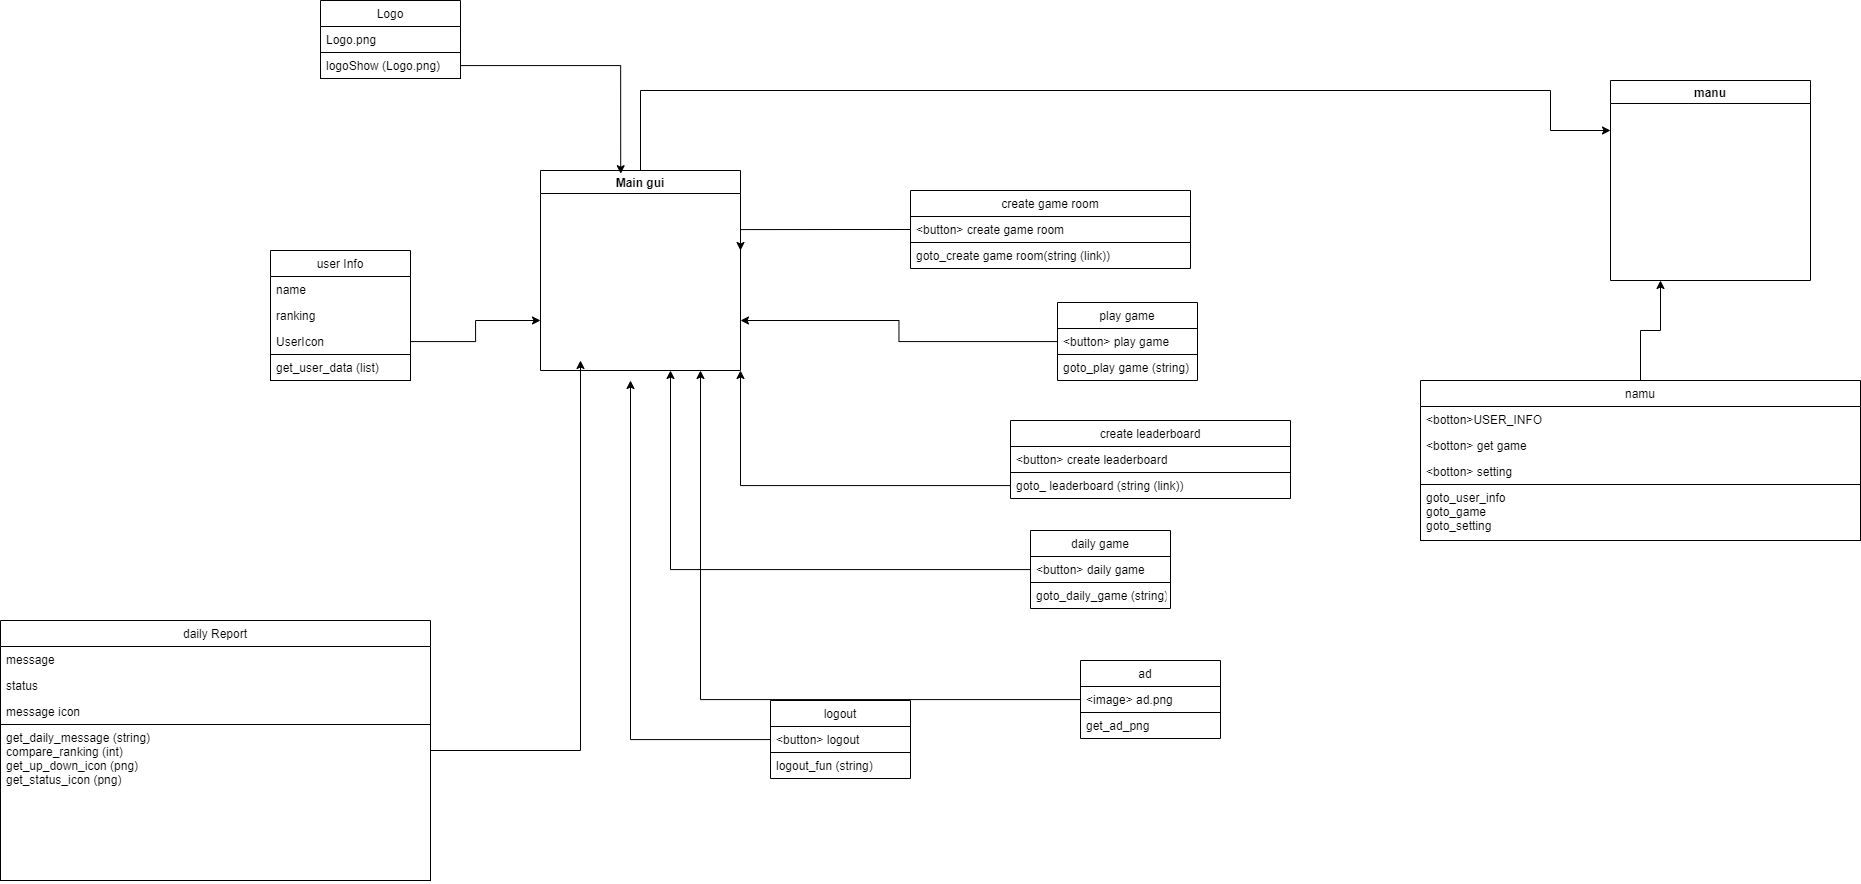

The diagram above was exported from draw.io. Its source (the exported page's mxGraphModel, read from the mxfile embedded in the PNG):
<mxGraphModel dx="2424" dy="998" grid="1" gridSize="10" guides="1" tooltips="1" connect="1" arrows="1" fold="1" page="1" pageScale="1" pageWidth="827" pageHeight="1169" math="0" shadow="0">
  <root>
    <mxCell id="Mllq3L24CPvjtEeD05F1-0" />
    <mxCell id="Mllq3L24CPvjtEeD05F1-1" parent="Mllq3L24CPvjtEeD05F1-0" />
    <mxCell id="hWO9JZgSIONBtoNmLfE6-45" style="edgeStyle=orthogonalEdgeStyle;rounded=0;orthogonalLoop=1;jettySize=auto;html=1;entryX=0;entryY=0.25;entryDx=0;entryDy=0;" edge="1" parent="Mllq3L24CPvjtEeD05F1-1" source="Mllq3L24CPvjtEeD05F1-2" target="hWO9JZgSIONBtoNmLfE6-44">
      <mxGeometry relative="1" as="geometry">
        <Array as="points">
          <mxPoint x="410" y="150" />
          <mxPoint x="1320" y="150" />
        </Array>
      </mxGeometry>
    </mxCell>
    <mxCell id="Mllq3L24CPvjtEeD05F1-2" value="Main gui" style="swimlane;strokeColor=default;" vertex="1" parent="Mllq3L24CPvjtEeD05F1-1">
      <mxGeometry x="310" y="230" width="200" height="200" as="geometry" />
    </mxCell>
    <mxCell id="Mllq3L24CPvjtEeD05F1-3" value="user Info" style="swimlane;fontStyle=0;childLayout=stackLayout;horizontal=1;startSize=26;fillColor=none;horizontalStack=0;resizeParent=1;resizeParentMax=0;resizeLast=0;collapsible=1;marginBottom=0;strokeColor=default;" vertex="1" parent="Mllq3L24CPvjtEeD05F1-1">
      <mxGeometry x="40" y="310" width="140" height="130" as="geometry" />
    </mxCell>
    <mxCell id="Mllq3L24CPvjtEeD05F1-4" value="name" style="text;strokeColor=none;fillColor=none;align=left;verticalAlign=top;spacingLeft=4;spacingRight=4;overflow=hidden;rotatable=0;points=[[0,0.5],[1,0.5]];portConstraint=eastwest;" vertex="1" parent="Mllq3L24CPvjtEeD05F1-3">
      <mxGeometry y="26" width="140" height="26" as="geometry" />
    </mxCell>
    <mxCell id="Mllq3L24CPvjtEeD05F1-5" value="ranking" style="text;strokeColor=none;fillColor=none;align=left;verticalAlign=top;spacingLeft=4;spacingRight=4;overflow=hidden;rotatable=0;points=[[0,0.5],[1,0.5]];portConstraint=eastwest;" vertex="1" parent="Mllq3L24CPvjtEeD05F1-3">
      <mxGeometry y="52" width="140" height="26" as="geometry" />
    </mxCell>
    <mxCell id="Mllq3L24CPvjtEeD05F1-6" value="UserIcon" style="text;strokeColor=none;fillColor=none;align=left;verticalAlign=top;spacingLeft=4;spacingRight=4;overflow=hidden;rotatable=0;points=[[0,0.5],[1,0.5]];portConstraint=eastwest;" vertex="1" parent="Mllq3L24CPvjtEeD05F1-3">
      <mxGeometry y="78" width="140" height="26" as="geometry" />
    </mxCell>
    <mxCell id="Mllq3L24CPvjtEeD05F1-7" value="get_user_data (list)" style="text;strokeColor=default;fillColor=none;align=left;verticalAlign=top;spacingLeft=4;spacingRight=4;overflow=hidden;rotatable=0;points=[[0,0.5],[1,0.5]];portConstraint=eastwest;" vertex="1" parent="Mllq3L24CPvjtEeD05F1-3">
      <mxGeometry y="104" width="140" height="26" as="geometry" />
    </mxCell>
    <mxCell id="hWO9JZgSIONBtoNmLfE6-0" value="Logo" style="swimlane;fontStyle=0;childLayout=stackLayout;horizontal=1;startSize=26;fillColor=none;horizontalStack=0;resizeParent=1;resizeParentMax=0;resizeLast=0;collapsible=1;marginBottom=0;" vertex="1" parent="Mllq3L24CPvjtEeD05F1-1">
      <mxGeometry x="90" y="60" width="140" height="78" as="geometry" />
    </mxCell>
    <mxCell id="hWO9JZgSIONBtoNmLfE6-1" value="Logo.png" style="text;strokeColor=none;fillColor=none;align=left;verticalAlign=top;spacingLeft=4;spacingRight=4;overflow=hidden;rotatable=0;points=[[0,0.5],[1,0.5]];portConstraint=eastwest;" vertex="1" parent="hWO9JZgSIONBtoNmLfE6-0">
      <mxGeometry y="26" width="140" height="26" as="geometry" />
    </mxCell>
    <mxCell id="hWO9JZgSIONBtoNmLfE6-2" value="logoShow (Logo.png)" style="text;strokeColor=default;fillColor=none;align=left;verticalAlign=top;spacingLeft=4;spacingRight=4;overflow=hidden;rotatable=0;points=[[0,0.5],[1,0.5]];portConstraint=eastwest;" vertex="1" parent="hWO9JZgSIONBtoNmLfE6-0">
      <mxGeometry y="52" width="140" height="26" as="geometry" />
    </mxCell>
    <mxCell id="hWO9JZgSIONBtoNmLfE6-29" style="edgeStyle=orthogonalEdgeStyle;rounded=0;orthogonalLoop=1;jettySize=auto;html=1;" edge="1" parent="Mllq3L24CPvjtEeD05F1-1" source="hWO9JZgSIONBtoNmLfE6-3">
      <mxGeometry relative="1" as="geometry">
        <mxPoint x="350" y="420" as="targetPoint" />
      </mxGeometry>
    </mxCell>
    <mxCell id="hWO9JZgSIONBtoNmLfE6-3" value="daily Report" style="swimlane;fontStyle=0;childLayout=stackLayout;horizontal=1;startSize=26;fillColor=none;horizontalStack=0;resizeParent=1;resizeParentMax=0;resizeLast=0;collapsible=1;marginBottom=0;strokeColor=default;" vertex="1" parent="Mllq3L24CPvjtEeD05F1-1">
      <mxGeometry x="-230" y="680" width="430" height="260" as="geometry">
        <mxRectangle x="300" y="500" width="100" height="26" as="alternateBounds" />
      </mxGeometry>
    </mxCell>
    <mxCell id="hWO9JZgSIONBtoNmLfE6-4" value="message" style="text;strokeColor=none;fillColor=none;align=left;verticalAlign=top;spacingLeft=4;spacingRight=4;overflow=hidden;rotatable=0;points=[[0,0.5],[1,0.5]];portConstraint=eastwest;" vertex="1" parent="hWO9JZgSIONBtoNmLfE6-3">
      <mxGeometry y="26" width="430" height="26" as="geometry" />
    </mxCell>
    <mxCell id="hWO9JZgSIONBtoNmLfE6-5" value="status" style="text;strokeColor=none;fillColor=none;align=left;verticalAlign=top;spacingLeft=4;spacingRight=4;overflow=hidden;rotatable=0;points=[[0,0.5],[1,0.5]];portConstraint=eastwest;" vertex="1" parent="hWO9JZgSIONBtoNmLfE6-3">
      <mxGeometry y="52" width="430" height="26" as="geometry" />
    </mxCell>
    <mxCell id="hWO9JZgSIONBtoNmLfE6-6" value="message icon" style="text;strokeColor=none;fillColor=none;align=left;verticalAlign=top;spacingLeft=4;spacingRight=4;overflow=hidden;rotatable=0;points=[[0,0.5],[1,0.5]];portConstraint=eastwest;" vertex="1" parent="hWO9JZgSIONBtoNmLfE6-3">
      <mxGeometry y="78" width="430" height="26" as="geometry" />
    </mxCell>
    <mxCell id="hWO9JZgSIONBtoNmLfE6-7" value="get_daily_message (string)&#10;compare_ranking (int)&#10;get_up_down_icon (png)&#10;get_status_icon (png)" style="text;strokeColor=default;fillColor=none;align=left;verticalAlign=top;spacingLeft=4;spacingRight=4;overflow=hidden;rotatable=0;points=[[0,0.5],[1,0.5]];portConstraint=eastwest;" vertex="1" parent="hWO9JZgSIONBtoNmLfE6-3">
      <mxGeometry y="104" width="430" height="156" as="geometry" />
    </mxCell>
    <mxCell id="hWO9JZgSIONBtoNmLfE6-10" value="logout" style="swimlane;fontStyle=0;childLayout=stackLayout;horizontal=1;startSize=26;fillColor=none;horizontalStack=0;resizeParent=1;resizeParentMax=0;resizeLast=0;collapsible=1;marginBottom=0;strokeColor=default;" vertex="1" parent="Mllq3L24CPvjtEeD05F1-1">
      <mxGeometry x="540" y="760" width="140" height="78" as="geometry" />
    </mxCell>
    <mxCell id="hWO9JZgSIONBtoNmLfE6-11" value="&lt;button&gt; logout" style="text;strokeColor=default;fillColor=none;align=left;verticalAlign=top;spacingLeft=4;spacingRight=4;overflow=hidden;rotatable=0;points=[[0,0.5],[1,0.5]];portConstraint=eastwest;" vertex="1" parent="hWO9JZgSIONBtoNmLfE6-10">
      <mxGeometry y="26" width="140" height="26" as="geometry" />
    </mxCell>
    <mxCell id="hWO9JZgSIONBtoNmLfE6-12" value="logout_fun (string)" style="text;strokeColor=none;fillColor=none;align=left;verticalAlign=top;spacingLeft=4;spacingRight=4;overflow=hidden;rotatable=0;points=[[0,0.5],[1,0.5]];portConstraint=eastwest;" vertex="1" parent="hWO9JZgSIONBtoNmLfE6-10">
      <mxGeometry y="52" width="140" height="26" as="geometry" />
    </mxCell>
    <mxCell id="hWO9JZgSIONBtoNmLfE6-14" value="daily game" style="swimlane;fontStyle=0;childLayout=stackLayout;horizontal=1;startSize=26;fillColor=none;horizontalStack=0;resizeParent=1;resizeParentMax=0;resizeLast=0;collapsible=1;marginBottom=0;strokeColor=default;" vertex="1" parent="Mllq3L24CPvjtEeD05F1-1">
      <mxGeometry x="800" y="590" width="140" height="78" as="geometry" />
    </mxCell>
    <mxCell id="hWO9JZgSIONBtoNmLfE6-15" value="&lt;button&gt; daily game " style="text;strokeColor=default;fillColor=none;align=left;verticalAlign=top;spacingLeft=4;spacingRight=4;overflow=hidden;rotatable=0;points=[[0,0.5],[1,0.5]];portConstraint=eastwest;" vertex="1" parent="hWO9JZgSIONBtoNmLfE6-14">
      <mxGeometry y="26" width="140" height="26" as="geometry" />
    </mxCell>
    <mxCell id="hWO9JZgSIONBtoNmLfE6-16" value="goto_daily_game (string)" style="text;strokeColor=none;fillColor=none;align=left;verticalAlign=top;spacingLeft=4;spacingRight=4;overflow=hidden;rotatable=0;points=[[0,0.5],[1,0.5]];portConstraint=eastwest;" vertex="1" parent="hWO9JZgSIONBtoNmLfE6-14">
      <mxGeometry y="52" width="140" height="26" as="geometry" />
    </mxCell>
    <mxCell id="hWO9JZgSIONBtoNmLfE6-18" value="play game" style="swimlane;fontStyle=0;childLayout=stackLayout;horizontal=1;startSize=26;fillColor=none;horizontalStack=0;resizeParent=1;resizeParentMax=0;resizeLast=0;collapsible=1;marginBottom=0;strokeColor=default;" vertex="1" parent="Mllq3L24CPvjtEeD05F1-1">
      <mxGeometry x="827" y="362" width="140" height="78" as="geometry" />
    </mxCell>
    <mxCell id="hWO9JZgSIONBtoNmLfE6-19" value="&lt;button&gt; play game" style="text;strokeColor=default;fillColor=none;align=left;verticalAlign=top;spacingLeft=4;spacingRight=4;overflow=hidden;rotatable=0;points=[[0,0.5],[1,0.5]];portConstraint=eastwest;" vertex="1" parent="hWO9JZgSIONBtoNmLfE6-18">
      <mxGeometry y="26" width="140" height="26" as="geometry" />
    </mxCell>
    <mxCell id="hWO9JZgSIONBtoNmLfE6-20" value="goto_play game (string)" style="text;strokeColor=none;fillColor=none;align=left;verticalAlign=top;spacingLeft=4;spacingRight=4;overflow=hidden;rotatable=0;points=[[0,0.5],[1,0.5]];portConstraint=eastwest;" vertex="1" parent="hWO9JZgSIONBtoNmLfE6-18">
      <mxGeometry y="52" width="140" height="26" as="geometry" />
    </mxCell>
    <mxCell id="hWO9JZgSIONBtoNmLfE6-21" value="create game room" style="swimlane;fontStyle=0;childLayout=stackLayout;horizontal=1;startSize=26;fillColor=none;horizontalStack=0;resizeParent=1;resizeParentMax=0;resizeLast=0;collapsible=1;marginBottom=0;strokeColor=default;" vertex="1" parent="Mllq3L24CPvjtEeD05F1-1">
      <mxGeometry x="680" y="250" width="280" height="78" as="geometry" />
    </mxCell>
    <mxCell id="hWO9JZgSIONBtoNmLfE6-22" value="&lt;button&gt; create game room" style="text;strokeColor=default;fillColor=none;align=left;verticalAlign=top;spacingLeft=4;spacingRight=4;overflow=hidden;rotatable=0;points=[[0,0.5],[1,0.5]];portConstraint=eastwest;" vertex="1" parent="hWO9JZgSIONBtoNmLfE6-21">
      <mxGeometry y="26" width="280" height="26" as="geometry" />
    </mxCell>
    <mxCell id="hWO9JZgSIONBtoNmLfE6-23" value="goto_create game room(string (link))" style="text;strokeColor=none;fillColor=none;align=left;verticalAlign=top;spacingLeft=4;spacingRight=4;overflow=hidden;rotatable=0;points=[[0,0.5],[1,0.5]];portConstraint=eastwest;" vertex="1" parent="hWO9JZgSIONBtoNmLfE6-21">
      <mxGeometry y="52" width="280" height="26" as="geometry" />
    </mxCell>
    <mxCell id="hWO9JZgSIONBtoNmLfE6-24" value="create leaderboard" style="swimlane;fontStyle=0;childLayout=stackLayout;horizontal=1;startSize=26;fillColor=none;horizontalStack=0;resizeParent=1;resizeParentMax=0;resizeLast=0;collapsible=1;marginBottom=0;strokeColor=default;" vertex="1" parent="Mllq3L24CPvjtEeD05F1-1">
      <mxGeometry x="780" y="480" width="280" height="78" as="geometry" />
    </mxCell>
    <mxCell id="hWO9JZgSIONBtoNmLfE6-25" value="&lt;button&gt; create leaderboard" style="text;strokeColor=default;fillColor=none;align=left;verticalAlign=top;spacingLeft=4;spacingRight=4;overflow=hidden;rotatable=0;points=[[0,0.5],[1,0.5]];portConstraint=eastwest;" vertex="1" parent="hWO9JZgSIONBtoNmLfE6-24">
      <mxGeometry y="26" width="280" height="26" as="geometry" />
    </mxCell>
    <mxCell id="hWO9JZgSIONBtoNmLfE6-26" value="goto_ leaderboard (string (link))" style="text;strokeColor=none;fillColor=none;align=left;verticalAlign=top;spacingLeft=4;spacingRight=4;overflow=hidden;rotatable=0;points=[[0,0.5],[1,0.5]];portConstraint=eastwest;" vertex="1" parent="hWO9JZgSIONBtoNmLfE6-24">
      <mxGeometry y="52" width="280" height="26" as="geometry" />
    </mxCell>
    <mxCell id="hWO9JZgSIONBtoNmLfE6-27" style="edgeStyle=orthogonalEdgeStyle;rounded=0;orthogonalLoop=1;jettySize=auto;html=1;entryX=0.401;entryY=0.016;entryDx=0;entryDy=0;entryPerimeter=0;" edge="1" parent="Mllq3L24CPvjtEeD05F1-1" source="hWO9JZgSIONBtoNmLfE6-2" target="Mllq3L24CPvjtEeD05F1-2">
      <mxGeometry relative="1" as="geometry" />
    </mxCell>
    <mxCell id="hWO9JZgSIONBtoNmLfE6-28" style="edgeStyle=orthogonalEdgeStyle;rounded=0;orthogonalLoop=1;jettySize=auto;html=1;entryX=0;entryY=0.75;entryDx=0;entryDy=0;" edge="1" parent="Mllq3L24CPvjtEeD05F1-1" source="Mllq3L24CPvjtEeD05F1-6" target="Mllq3L24CPvjtEeD05F1-2">
      <mxGeometry relative="1" as="geometry" />
    </mxCell>
    <mxCell id="hWO9JZgSIONBtoNmLfE6-30" style="edgeStyle=orthogonalEdgeStyle;rounded=0;orthogonalLoop=1;jettySize=auto;html=1;exitX=0;exitY=0.5;exitDx=0;exitDy=0;" edge="1" parent="Mllq3L24CPvjtEeD05F1-1" source="hWO9JZgSIONBtoNmLfE6-22">
      <mxGeometry relative="1" as="geometry">
        <mxPoint x="510" y="310" as="targetPoint" />
      </mxGeometry>
    </mxCell>
    <mxCell id="hWO9JZgSIONBtoNmLfE6-31" style="edgeStyle=orthogonalEdgeStyle;rounded=0;orthogonalLoop=1;jettySize=auto;html=1;entryX=1;entryY=0.75;entryDx=0;entryDy=0;" edge="1" parent="Mllq3L24CPvjtEeD05F1-1" source="hWO9JZgSIONBtoNmLfE6-19" target="Mllq3L24CPvjtEeD05F1-2">
      <mxGeometry relative="1" as="geometry" />
    </mxCell>
    <mxCell id="hWO9JZgSIONBtoNmLfE6-32" style="edgeStyle=orthogonalEdgeStyle;rounded=0;orthogonalLoop=1;jettySize=auto;html=1;entryX=1;entryY=1;entryDx=0;entryDy=0;" edge="1" parent="Mllq3L24CPvjtEeD05F1-1" source="hWO9JZgSIONBtoNmLfE6-26" target="Mllq3L24CPvjtEeD05F1-2">
      <mxGeometry relative="1" as="geometry" />
    </mxCell>
    <mxCell id="hWO9JZgSIONBtoNmLfE6-33" style="edgeStyle=orthogonalEdgeStyle;rounded=0;orthogonalLoop=1;jettySize=auto;html=1;" edge="1" parent="Mllq3L24CPvjtEeD05F1-1" source="hWO9JZgSIONBtoNmLfE6-11">
      <mxGeometry relative="1" as="geometry">
        <mxPoint x="400" y="440" as="targetPoint" />
      </mxGeometry>
    </mxCell>
    <mxCell id="hWO9JZgSIONBtoNmLfE6-34" style="edgeStyle=orthogonalEdgeStyle;rounded=0;orthogonalLoop=1;jettySize=auto;html=1;" edge="1" parent="Mllq3L24CPvjtEeD05F1-1" source="hWO9JZgSIONBtoNmLfE6-15">
      <mxGeometry relative="1" as="geometry">
        <mxPoint x="440" y="430" as="targetPoint" />
      </mxGeometry>
    </mxCell>
    <mxCell id="hWO9JZgSIONBtoNmLfE6-35" value="ad   " style="swimlane;fontStyle=0;childLayout=stackLayout;horizontal=1;startSize=26;fillColor=none;horizontalStack=0;resizeParent=1;resizeParentMax=0;resizeLast=0;collapsible=1;marginBottom=0;strokeColor=default;" vertex="1" parent="Mllq3L24CPvjtEeD05F1-1">
      <mxGeometry x="850" y="720" width="140" height="78" as="geometry" />
    </mxCell>
    <mxCell id="hWO9JZgSIONBtoNmLfE6-36" value="&lt;image&gt; ad.png" style="text;strokeColor=default;fillColor=none;align=left;verticalAlign=top;spacingLeft=4;spacingRight=4;overflow=hidden;rotatable=0;points=[[0,0.5],[1,0.5]];portConstraint=eastwest;" vertex="1" parent="hWO9JZgSIONBtoNmLfE6-35">
      <mxGeometry y="26" width="140" height="26" as="geometry" />
    </mxCell>
    <mxCell id="hWO9JZgSIONBtoNmLfE6-37" value="get_ad_png" style="text;strokeColor=none;fillColor=none;align=left;verticalAlign=top;spacingLeft=4;spacingRight=4;overflow=hidden;rotatable=0;points=[[0,0.5],[1,0.5]];portConstraint=eastwest;" vertex="1" parent="hWO9JZgSIONBtoNmLfE6-35">
      <mxGeometry y="52" width="140" height="26" as="geometry" />
    </mxCell>
    <mxCell id="hWO9JZgSIONBtoNmLfE6-39" style="edgeStyle=orthogonalEdgeStyle;rounded=0;orthogonalLoop=1;jettySize=auto;html=1;" edge="1" parent="Mllq3L24CPvjtEeD05F1-1" source="hWO9JZgSIONBtoNmLfE6-36">
      <mxGeometry relative="1" as="geometry">
        <mxPoint x="470" y="430" as="targetPoint" />
      </mxGeometry>
    </mxCell>
    <mxCell id="hWO9JZgSIONBtoNmLfE6-44" value="manu" style="swimlane;strokeColor=default;" vertex="1" parent="Mllq3L24CPvjtEeD05F1-1">
      <mxGeometry x="1380" y="140" width="200" height="200" as="geometry" />
    </mxCell>
    <mxCell id="hWO9JZgSIONBtoNmLfE6-52" style="edgeStyle=orthogonalEdgeStyle;rounded=0;orthogonalLoop=1;jettySize=auto;html=1;entryX=0.25;entryY=1;entryDx=0;entryDy=0;" edge="1" parent="Mllq3L24CPvjtEeD05F1-1" source="hWO9JZgSIONBtoNmLfE6-46" target="hWO9JZgSIONBtoNmLfE6-44">
      <mxGeometry relative="1" as="geometry" />
    </mxCell>
    <mxCell id="hWO9JZgSIONBtoNmLfE6-46" value="namu" style="swimlane;fontStyle=0;childLayout=stackLayout;horizontal=1;startSize=26;fillColor=none;horizontalStack=0;resizeParent=1;resizeParentMax=0;resizeLast=0;collapsible=1;marginBottom=0;strokeColor=default;" vertex="1" parent="Mllq3L24CPvjtEeD05F1-1">
      <mxGeometry x="1190" y="440" width="440" height="160" as="geometry" />
    </mxCell>
    <mxCell id="hWO9JZgSIONBtoNmLfE6-47" value="&lt;botton&gt;USER_INFO" style="text;strokeColor=none;fillColor=none;align=left;verticalAlign=top;spacingLeft=4;spacingRight=4;overflow=hidden;rotatable=0;points=[[0,0.5],[1,0.5]];portConstraint=eastwest;" vertex="1" parent="hWO9JZgSIONBtoNmLfE6-46">
      <mxGeometry y="26" width="440" height="26" as="geometry" />
    </mxCell>
    <mxCell id="hWO9JZgSIONBtoNmLfE6-48" value="&lt;botton&gt; get game" style="text;strokeColor=none;fillColor=none;align=left;verticalAlign=top;spacingLeft=4;spacingRight=4;overflow=hidden;rotatable=0;points=[[0,0.5],[1,0.5]];portConstraint=eastwest;" vertex="1" parent="hWO9JZgSIONBtoNmLfE6-46">
      <mxGeometry y="52" width="440" height="26" as="geometry" />
    </mxCell>
    <mxCell id="hWO9JZgSIONBtoNmLfE6-49" value="&lt;botton&gt; setting" style="text;strokeColor=none;fillColor=none;align=left;verticalAlign=top;spacingLeft=4;spacingRight=4;overflow=hidden;rotatable=0;points=[[0,0.5],[1,0.5]];portConstraint=eastwest;" vertex="1" parent="hWO9JZgSIONBtoNmLfE6-46">
      <mxGeometry y="78" width="440" height="26" as="geometry" />
    </mxCell>
    <mxCell id="hWO9JZgSIONBtoNmLfE6-50" value="goto_user_info&#10;goto_game&#10;goto_setting" style="text;strokeColor=default;fillColor=none;align=left;verticalAlign=top;spacingLeft=4;spacingRight=4;overflow=hidden;rotatable=0;points=[[0,0.5],[1,0.5]];portConstraint=eastwest;" vertex="1" parent="hWO9JZgSIONBtoNmLfE6-46">
      <mxGeometry y="104" width="440" height="56" as="geometry" />
    </mxCell>
  </root>
</mxGraphModel>